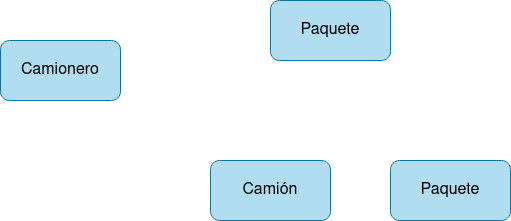

The diagram above was exported from draw.io. Its source (the exported page's mxGraphModel, read from the mxfile embedded in the PNG):
<mxGraphModel dx="1422" dy="771" grid="1" gridSize="10" guides="1" tooltips="1" connect="1" arrows="1" fold="1" page="1" pageScale="1" pageWidth="827" pageHeight="1169" math="0" shadow="0">
  <root>
    <mxCell id="0" />
    <mxCell id="1" parent="0" />
    <mxCell id="DcwNLQipK3kTuFjsUExe-2" value="&lt;font style=&quot;font-size: 16px;&quot;&gt;Camionero&lt;/font&gt;" style="rounded=1;whiteSpace=wrap;html=1;fillColor=#b1ddf0;strokeColor=#10739e;" vertex="1" parent="1">
      <mxGeometry x="140" y="190" width="120" height="60" as="geometry" />
    </mxCell>
    <mxCell id="DcwNLQipK3kTuFjsUExe-3" value="Paquete" style="rounded=1;whiteSpace=wrap;html=1;fontSize=16;fillColor=#b1ddf0;strokeColor=#10739e;" vertex="1" parent="1">
      <mxGeometry x="410" y="150" width="120" height="60" as="geometry" />
    </mxCell>
    <mxCell id="DcwNLQipK3kTuFjsUExe-4" value="Paquete" style="rounded=1;whiteSpace=wrap;html=1;fontSize=16;fillColor=#b1ddf0;strokeColor=#10739e;" vertex="1" parent="1">
      <mxGeometry x="530" y="310" width="120" height="60" as="geometry" />
    </mxCell>
    <mxCell id="DcwNLQipK3kTuFjsUExe-5" value="Camión" style="rounded=1;whiteSpace=wrap;html=1;fontSize=16;fillColor=#b1ddf0;strokeColor=#10739e;" vertex="1" parent="1">
      <mxGeometry x="350" y="310" width="120" height="60" as="geometry" />
    </mxCell>
  </root>
</mxGraphModel>